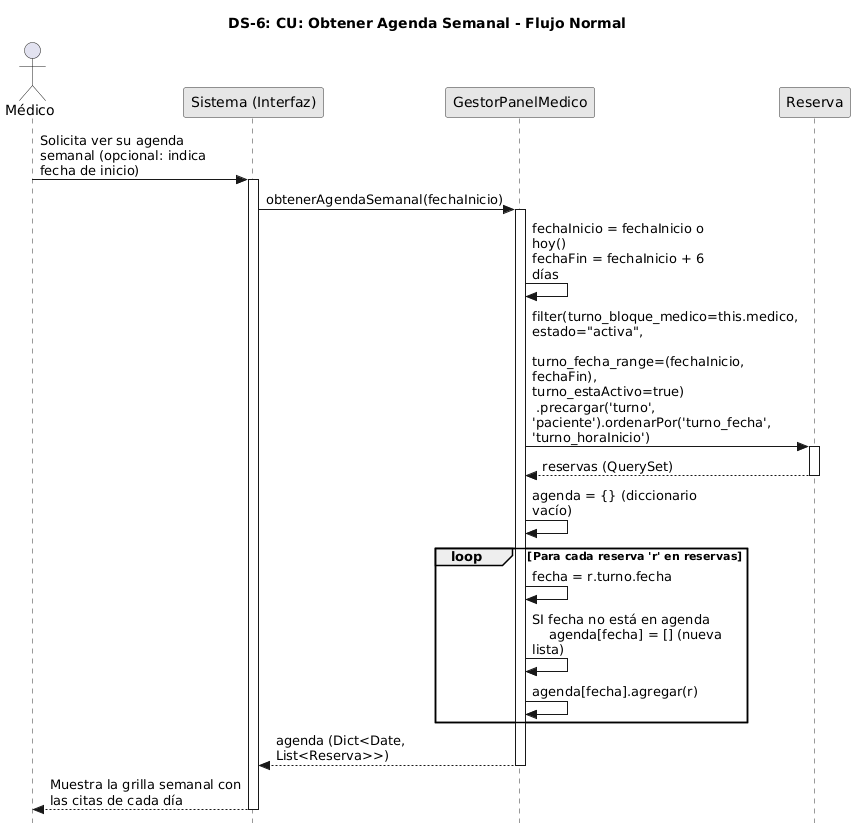

The diagram above was rendered by PlantUML. Its source (embedded in the PNG):
@startuml
title DS-6: CU: Obtener Agenda Semanal - Flujo Normal
skinparam maxMessageSize 200
skinparam style strictuml
skinparam defaultFontName Arial
skinparam sequence {
    LifeLineBorderColor #333333
    LifeLineBackgroundColor #FFFFFF
    ParticipantBorderColor #333333
    ParticipantBackgroundColor #E6E6E6
}

actor "Médico" as Medico
participant "Sistema (Interfaz)" as UI
participant "GestorPanelMedico" as Gestor
participant "Reserva" as Reserva

Medico -> UI : Solicita ver su agenda semanal (opcional: indica fecha de inicio)
activate UI

UI -> Gestor : obtenerAgendaSemanal(fechaInicio)
activate Gestor

' 1. Resolución del rango de fechas
Gestor -> Gestor : fechaInicio = fechaInicio o hoy()\nfechaFin = fechaInicio + 6 días

' 2. Consulta de reservas activas del médico en el rango
Gestor -> Reserva : filter(turno_bloque_medico=this.medico, estado="activa",\n turno_fecha_range=(fechaInicio, fechaFin), turno_estaActivo=true)\n .precargar('turno', 'paciente').ordenarPor('turno_fecha', 'turno_horaInicio')
activate Reserva
Reserva --> Gestor : reservas (QuerySet)
deactivate Reserva

' 3. Agrupación de reservas por fecha en un diccionario
Gestor -> Gestor : agenda = {} (diccionario vacío)
loop Para cada reserva 'r' en reservas
    Gestor -> Gestor : fecha = r.turno.fecha
    Gestor -> Gestor : SI fecha no está en agenda\n    agenda[fecha] = [] (nueva lista)
    Gestor -> Gestor : agenda[fecha].agregar(r)
end

Gestor --> UI : agenda (Dict<Date, List<Reserva>>)
deactivate Gestor

UI --> Medico : Muestra la grilla semanal con las citas de cada día
deactivate UI
@enduml